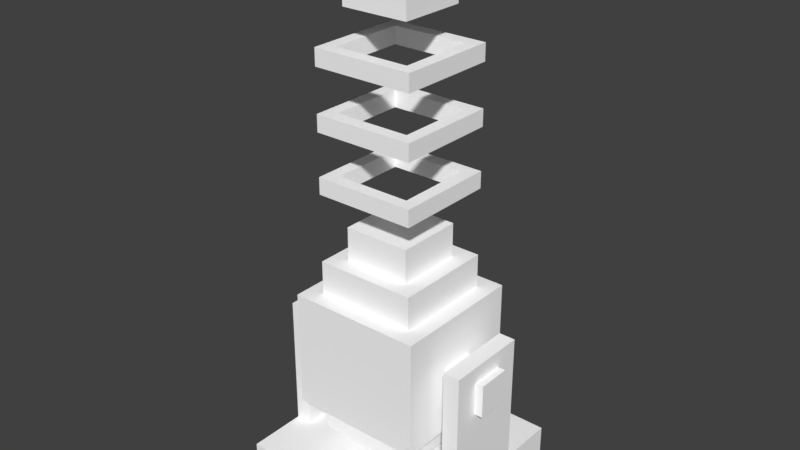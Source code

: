 # Source: bore.blend  (saved by Blender 2.78.0; exported with 4.5.12 LTS)
import bpy
from mathutils import Matrix  # noqa: F401  (used for matrix-valued properties, if any)

bpy.ops.wm.read_factory_settings(use_empty=True)
scene = bpy.context.scene
scene.name = 'Scene'

# ---- collections
col_collection_1 = bpy.data.collections.new('Collection 1'); scene.collection.children.link(col_collection_1)
col_collection_3 = bpy.data.collections.new('Collection 3'); scene.collection.children.link(col_collection_3)

# ---- materials (node trees are filled in below, after node groups)
mat_material = bpy.data.materials.new('Material')
mat_material.alpha_threshold = 0.0
mat_material.use_transparent_shadow = False
mat_material.diffuse_color = (1.0, 1.0, 1.0, 1.0)
mat_material.roughness = 0.5

# ---- material node trees

# ---- world
world_world = bpy.data.worlds.new('World'); scene.world = world_world
world_world.color = (0.05088, 0.05088, 0.05088)
world_world.use_sun_shadow = False
world_world.sun_shadow_jitter_overblur = 0.0
world_world.cycles.sampling_method = 'MANUAL'

# ---- meshes
me_borecore = bpy.data.meshes.new('BoreCore')
me_borecore.from_pydata([(0.25, 0.25, -0.1875), (0.25, -0.25, -0.1875), (-0.25, -0.25, -0.1875), (-0.25, 0.25, -0.1875), (0.25, 0.25, 0.25), (0.25, -0.25, 0.25), (-0.25, -0.25, 0.25), (-0.25, 0.25, 0.25), (-0.125, 0.125, 0.375), (-0.125, -0.125, 0.375), (0.125, -0.125, 0.375), (0.125, 0.125, 0.375), (-0.125, 0.125, 0.5), (-0.125, -0.125, 0.5), (0.125, -0.125, 0.5), (0.125, 0.125, 0.5), (0.1875, 0.1875, -0.1875), (0.1875, -0.1875, -0.1875), (-0.1875, 0.1875, -0.1875), (-0.1875, -0.1875, -0.1875), (0.1875, 0.1875, -0.3125), (0.1875, -0.1875, -0.3125), (-0.1875, 0.1875, -0.3125), (-0.1875, -0.1875, -0.3125), (-0.1875, 0.1875, 0.375), (-0.1875, -0.1875, 0.375), (0.1875, -0.1875, 0.375), (0.1875, 0.1875, 0.375), (-0.1875, 0.1875, 0.25), (-0.1875, -0.1875, 0.25), (0.1875, -0.1875, 0.25), (0.1875, 0.1875, 0.25)], [], [(0, 4, 5, 1), (1, 5, 6, 2), (2, 6, 7, 3), (4, 0, 3, 7), (4, 7, 6, 5), (8, 9, 13, 12), (10, 11, 15, 14), (9, 10, 14, 13), (11, 8, 12, 15), (13, 14, 15, 12), (17, 19, 23, 21), (0, 1, 2, 3), (20, 21, 23, 22), (16, 17, 21, 20), (19, 18, 22, 23), (18, 16, 20, 22), (25, 26, 27, 24), (24, 27, 31, 28), (27, 26, 30, 31), (26, 25, 29, 30), (25, 24, 28, 29)])
_uv = me_borecore.uv_layers.new(name='UVMap')
_uv.uv.foreach_set('vector', [0.875, 0.7812, 0.6562, 0.7812, 0.6562, 0.5625, 0.875, 0.5625, 0.6562, 0.3438, 0.6562, 0.5625, 0.4375, 0.5625, 0.4375, 0.3438, 0.2188, 0.5625, 0.4375, 0.5625, 0.4375, 0.7812, 0.2188, 0.7812, 0.6562, 0.7812, 0.6562, 1.0, 0.4375, 1.0, 0.4375, 0.7812, 0.6562, 0.7812, 0.4375, 0.7812, 0.4375, 0.5625, 0.6562, 0.5625, 0.0, 0.5, 0.0, 0.375, 0.0625, 0.375, 0.0625, 0.5, 0.25, 0.375, 0.25, 0.5, 0.1875, 0.5, 0.1875, 0.375, 0.0625, 0.3125, 0.1875, 0.3125, 0.1875, 0.375, 0.0625, 0.375, 0.1875, 0.5625, 0.0625, 0.5625, 0.0625, 0.5, 0.1875, 0.5, 0.0625, 0.375, 0.1875, 0.375, 0.1875, 0.5, 0.0625, 0.5, 0.75, 0.0, 0.9375, 0.0, 0.9375, 0.0625, 0.75, 0.0625, 0.0, 0.7812, 0.0, 0.5625, 0.2188, 0.5625, 0.2188, 0.7812, 0.75, 0.25, 0.75, 0.0625, 0.9375, 0.0625, 0.9375, 0.25, 0.6875, 0.25, 0.6875, 0.0625, 0.75, 0.0625, 0.75, 0.25, 1.0, 0.0625, 1.0, 0.25, 0.9375, 0.25, 0.9375, 0.0625, 0.9375, 0.3125, 0.75, 0.3125, 0.75, 0.25, 0.9375, 0.25, 0.0625, 0.0625, 0.25, 0.0625, 0.25, 0.25, 0.0625, 0.25, 0.0625, 0.25, 0.25, 0.25, 0.25, 0.3125, 0.0625, 0.3125, 0.25, 0.25, 0.25, 0.0625, 0.3125, 0.0625, 0.3125, 0.25, 0.25, 0.0625, 0.0625, 0.0625, 0.0625, 0.0, 0.25, 0.0, 0.0625, 0.0625, 0.0625, 0.25, 0.0, 0.25, 0.0, 0.0625])
me_borecore.materials.append(mat_material)
me_borecore.use_remesh_preserve_volume = False
me_borecore.use_remesh_preserve_attributes = False
me_borecore.use_mirror_vertex_groups = False
me_borecore.update()
me_focuscrystal = bpy.data.meshes.new('FocusCrystal')
me_focuscrystal.from_pydata([(0.125, 0.125, -0.125), (0.125, -0.125, -0.125), (-0.125, -0.125, -0.125), (-0.125, 0.125, -0.125), (0.125, 0.125, 0.125), (0.125, -0.125, 0.125), (-0.125, -0.125, 0.125), (-0.125, 0.125, 0.125)], [], [(2, 1, 5, 6), (4, 7, 6, 5), (1, 0, 4, 5), (3, 2, 6, 7), (0, 3, 7, 4), (0, 1, 2, 3)])
_uv = me_focuscrystal.uv_layers.new(name='UVMap')
_uv.uv.foreach_set('vector', [8.665e-05, 0.75, 8.659e-05, 0.5, 0.25, 0.5, 0.25, 0.75, 0.5, 0.5, 0.5, 0.75, 0.25, 0.75, 0.25, 0.5, 0.25, 0.25, 0.5, 0.25, 0.5, 0.5, 0.25, 0.5, 0.5, 0.9999, 0.25, 0.9999, 0.25, 0.75, 0.5, 0.75, 0.75, 0.5, 0.75, 0.75, 0.5, 0.75, 0.5, 0.5, 0.5, 0.25, 0.25, 0.25, 0.25, 8.674e-05, 0.5, 8.659e-05])
me_focuscrystal.materials.append(mat_material)
me_focuscrystal.use_remesh_preserve_volume = False
me_focuscrystal.use_remesh_preserve_attributes = False
me_focuscrystal.use_mirror_vertex_groups = False
me_focuscrystal.update()
me_borebase = bpy.data.meshes.new('BoreBase')
me_borebase.from_pydata([(-0.8175, -0.125, 0.875), (-0.8175, -0.125, 1.125), (-0.8175, 0.125, 0.875), (-0.8175, 0.125, 1.125), (0.8075, -0.125, 0.875), (0.8075, -0.125, 1.125), (0.8075, 0.125, 0.875), (0.8075, 0.125, 1.125), (0.7475, -0.7475, 0.0), (0.7475, 0.7475, 0.0), (0.7475, -0.7475, 0.25), (0.7475, 0.7475, 0.25), (-0.7475, -0.7475, 0.0), (-0.7475, 0.7475, 0.0), (-0.7475, -0.7475, 0.25), (-0.7475, 0.7475, 0.25), (-0.6225, 0.3125, 0.25), (-0.6225, -0.3125, 0.25), (0.6225, -0.3125, 0.25), (0.6225, 0.3125, 0.25), (0.7475, -0.3125, 0.25), (0.7475, 0.3125, 0.25), (-0.7475, 0.3125, 0.25), (-0.7475, -0.3125, 0.25), (0.6225, -0.3125, 1.25), (0.6225, 0.3125, 1.25), (0.7475, -0.3125, 1.25), (0.7475, 0.3125, 1.25), (-0.6225, 0.3125, 1.25), (-0.6225, -0.3125, 1.25), (-0.7475, 0.3125, 1.25), (-0.7475, -0.3125, 1.25)], [], [(0, 1, 3, 2), (2, 3, 7, 6), (6, 7, 5, 4), (4, 5, 1, 0), (2, 6, 4, 0), (7, 3, 1, 5), (15, 11, 9, 13), (10, 14, 12, 8), (31, 29, 28, 30), (15, 13, 12, 14), (9, 8, 12, 13), (27, 25, 24, 26), (8, 9, 11, 10), (15, 14, 10, 11), (18, 24, 25, 19), (21, 19, 25, 27), (20, 21, 27, 26), (18, 20, 26, 24), (16, 28, 29, 17), (16, 22, 30, 28), (22, 23, 31, 30), (23, 17, 29, 31)])
_uv = me_borebase.uv_layers.new(name='UVMap')
_uv.uv.foreach_set('vector', [0.4688, 0.375, 0.4688, 0.3125, 0.5312, 0.3125, 0.5312, 0.375, 0.5312, 0.375, 0.5312, 0.3125, 0.9375, 0.3125, 0.9375, 0.375, 0.9375, 0.375, 0.9375, 0.3125, 1.0, 0.3125, 1.0, 0.375, 0.9375, 0.4375, 0.9375, 0.5, 0.5312, 0.5, 0.5312, 0.4375, 0.5312, 0.375, 0.9375, 0.375, 0.9375, 0.4375, 0.5312, 0.4375, 0.9375, 0.5625, 0.5312, 0.5625, 0.5312, 0.5, 0.9375, 0.5, 0.375, 0.9375, 0.375, 0.5625, 0.4375, 0.5625, 0.4375, 0.9375, 0.875, 0.5625, 0.875, 0.9375, 0.8125, 0.9375, 0.8125, 0.5625, 0.8125, 0.25, 0.8125, 0.2812, 0.6562, 0.2812, 0.6562, 0.25, 0.375, 0.9375, 0.375, 1.0, 0.0, 1.0, 0.0, 0.9375, 0.4375, 0.5625, 0.8125, 0.5625, 0.8125, 0.9375, 0.4375, 0.9375, 0.3438, 0.25, 0.3438, 0.2812, 0.1875, 0.2812, 0.1875, 0.25, 0.0, 0.5, 0.375, 0.5, 0.375, 0.5625, 0.0, 0.5625, 0.375, 0.9375, 0.0, 0.9375, 0.0, 0.5625, 0.375, 0.5625, 0.1562, 0.0, 0.1562, 0.25, 0.0, 0.25, 0.0, 0.0, 0.3438, 0.0, 0.375, 0.0, 0.375, 0.25, 0.3438, 0.25, 0.1875, 0.0, 0.3438, 0.0, 0.3438, 0.25, 0.1875, 0.25, 0.1562, 0.0, 0.1875, 0.0, 0.1875, 0.25, 0.1562, 0.25, 1.0, 0.0, 1.0, 0.25, 0.8438, 0.25, 0.8438, 0.0, 0.625, 0.0, 0.6562, 0.0, 0.6562, 0.25, 0.625, 0.25, 0.6562, 0.0, 0.8125, 0.0, 0.8125, 0.25, 0.6562, 0.25, 0.8125, 0.0, 0.8438, 0.0, 0.8438, 0.25, 0.8125, 0.25])
me_borebase.materials.append(mat_material)
me_borebase.use_remesh_preserve_volume = False
me_borebase.use_remesh_preserve_attributes = False
me_borebase.use_mirror_vertex_groups = False
me_borebase.update()
me_ringcenter = bpy.data.meshes.new('RingCenter')
me_ringcenter.from_pydata([(-0.125, -0.125, -0.03125), (0.125, -0.125, -0.03125), (-0.125, 0.125, -0.03125), (0.125, 0.125, -0.03125), (-0.125, -0.125, 0.03125), (0.125, -0.125, 0.03125), (-0.125, 0.125, 0.03125), (0.125, 0.125, 0.03125), (-0.09375, -0.09375, 0.03125), (0.09375, -0.09375, 0.03125), (-0.09375, 0.09375, 0.03125), (0.09375, 0.09375, 0.03125), (-0.09375, -0.09375, -0.03125), (0.09375, -0.09375, -0.03125), (-0.09375, 0.09375, -0.03125), (0.09375, 0.09375, -0.03125)], [], [(3, 7, 5, 1), (4, 5, 9, 8), (0, 4, 6, 2), (3, 2, 6, 7), (0, 1, 5, 4), (5, 7, 11, 9), (6, 4, 8, 10), (7, 6, 10, 11), (1, 0, 12, 13), (3, 1, 13, 15), (2, 3, 15, 14), (0, 2, 14, 12), (8, 12, 14, 10), (11, 15, 13, 9), (10, 14, 15, 11), (9, 13, 12, 8)])
_uv = me_ringcenter.uv_layers.new(name='UVMap')
_uv.uv.foreach_set('vector', [0.5, 0.9375, 0.4375, 0.9375, 0.4375, 0.5625, 0.5, 0.5625, 0.0625, 0.5625, 0.4375, 0.5625, 0.375, 0.625, 0.125, 0.625, 0.0, 0.5625, 0.0625, 0.5625, 0.0625, 0.9375, 0.0, 0.9375, 0.4375, 1.0, 0.0625, 1.0, 0.0625, 0.9375, 0.4375, 0.9375, 0.0625, 0.5, 0.4375, 0.5, 0.4375, 0.5625, 0.0625, 0.5625, 0.4375, 0.5625, 0.4375, 0.9375, 0.375, 0.875, 0.375, 0.625, 0.0625, 0.9375, 0.0625, 0.5625, 0.125, 0.625, 0.125, 0.875, 0.4375, 0.9375, 0.0625, 0.9375, 0.125, 0.875, 0.375, 0.875, 0.875, 0.9375, 0.5, 0.9375, 0.5625, 0.875, 0.8125, 0.875, 0.875, 0.5625, 0.875, 0.9375, 0.8125, 0.875, 0.8125, 0.625, 0.5, 0.5625, 0.875, 0.5625, 0.8125, 0.625, 0.5625, 0.625, 0.5, 0.9375, 0.5, 0.5625, 0.5625, 0.625, 0.5625, 0.875, 0.0, 0.4375, 0.0, 0.375, 0.25, 0.375, 0.25, 0.4375, 0.5, 0.4375, 0.5, 0.5, 0.25, 0.5, 0.25, 0.4375, 0.25, 0.4375, 0.25, 0.375, 0.5, 0.375, 0.5, 0.4375, 0.25, 0.4375, 0.25, 0.5, 0.0, 0.5, 0.0, 0.4375])
me_ringcenter.materials.append(mat_material)
me_ringcenter.use_remesh_preserve_volume = False
me_ringcenter.use_remesh_preserve_attributes = False
me_ringcenter.use_mirror_vertex_groups = False
me_ringcenter.update()
me_ringback = bpy.data.meshes.new('RingBack')
me_ringback.from_pydata([(-0.125, -0.125, -0.03125), (0.125, -0.125, -0.03125), (-0.125, 0.125, -0.03125), (0.125, 0.125, -0.03125), (-0.125, -0.125, 0.03125), (0.125, -0.125, 0.03125), (-0.125, 0.125, 0.03125), (0.125, 0.125, 0.03125), (-0.09375, -0.09375, 0.03125), (0.09375, -0.09375, 0.03125), (-0.09375, 0.09375, 0.03125), (0.09375, 0.09375, 0.03125), (-0.09375, -0.09375, -0.03125), (0.09375, -0.09375, -0.03125), (-0.09375, 0.09375, -0.03125), (0.09375, 0.09375, -0.03125)], [], [(3, 7, 5, 1), (4, 5, 9, 8), (0, 4, 6, 2), (3, 2, 6, 7), (0, 1, 5, 4), (5, 7, 11, 9), (6, 4, 8, 10), (7, 6, 10, 11), (1, 0, 12, 13), (3, 1, 13, 15), (2, 3, 15, 14), (0, 2, 14, 12), (8, 12, 14, 10), (11, 15, 13, 9), (10, 14, 15, 11), (9, 13, 12, 8)])
_uv = me_ringback.uv_layers.new(name='UVMap')
_uv.uv.foreach_set('vector', [0.5, 0.9375, 0.4375, 0.9375, 0.4375, 0.5625, 0.5, 0.5625, 0.0625, 0.5625, 0.4375, 0.5625, 0.375, 0.625, 0.125, 0.625, 0.0, 0.5625, 0.0625, 0.5625, 0.0625, 0.9375, 0.0, 0.9375, 0.4375, 1.0, 0.0625, 1.0, 0.0625, 0.9375, 0.4375, 0.9375, 0.0625, 0.5, 0.4375, 0.5, 0.4375, 0.5625, 0.0625, 0.5625, 0.4375, 0.5625, 0.4375, 0.9375, 0.375, 0.875, 0.375, 0.625, 0.0625, 0.9375, 0.0625, 0.5625, 0.125, 0.625, 0.125, 0.875, 0.4375, 0.9375, 0.0625, 0.9375, 0.125, 0.875, 0.375, 0.875, 0.875, 0.9375, 0.5, 0.9375, 0.5625, 0.875, 0.8125, 0.875, 0.875, 0.5625, 0.875, 0.9375, 0.8125, 0.875, 0.8125, 0.625, 0.5, 0.5625, 0.875, 0.5625, 0.8125, 0.625, 0.5625, 0.625, 0.5, 0.9375, 0.5, 0.5625, 0.5625, 0.625, 0.5625, 0.875, 0.0, 0.4375, 0.0, 0.375, 0.25, 0.375, 0.25, 0.4375, 0.5, 0.4375, 0.5, 0.5, 0.25, 0.5, 0.25, 0.4375, 0.25, 0.4375, 0.25, 0.375, 0.5, 0.375, 0.5, 0.4375, 0.25, 0.4375, 0.25, 0.5, 0.0, 0.5, 0.0, 0.4375])
me_ringback.materials.append(mat_material)
me_ringback.use_remesh_preserve_volume = False
me_ringback.use_remesh_preserve_attributes = False
me_ringback.use_mirror_vertex_groups = False
me_ringback.update()
me_ringfront = bpy.data.meshes.new('RingFront')
me_ringfront.from_pydata([(-0.125, -0.125, -0.03125), (0.125, -0.125, -0.03125), (-0.125, 0.125, -0.03125), (0.125, 0.125, -0.03125), (-0.125, -0.125, 0.03125), (0.125, -0.125, 0.03125), (-0.125, 0.125, 0.03125), (0.125, 0.125, 0.03125), (-0.09375, -0.09375, 0.03125), (0.09375, -0.09375, 0.03125), (-0.09375, 0.09375, 0.03125), (0.09375, 0.09375, 0.03125), (-0.09375, -0.09375, -0.03125), (0.09375, -0.09375, -0.03125), (-0.09375, 0.09375, -0.03125), (0.09375, 0.09375, -0.03125)], [], [(3, 7, 5, 1), (4, 5, 9, 8), (0, 4, 6, 2), (3, 2, 6, 7), (0, 1, 5, 4), (5, 7, 11, 9), (6, 4, 8, 10), (7, 6, 10, 11), (1, 0, 12, 13), (3, 1, 13, 15), (2, 3, 15, 14), (0, 2, 14, 12), (8, 12, 14, 10), (11, 15, 13, 9), (10, 14, 15, 11), (9, 13, 12, 8)])
_uv = me_ringfront.uv_layers.new(name='UVMap')
_uv.uv.foreach_set('vector', [0.5, 0.9375, 0.4375, 0.9375, 0.4375, 0.5625, 0.5, 0.5625, 0.0625, 0.5625, 0.4375, 0.5625, 0.375, 0.625, 0.125, 0.625, 0.0, 0.5625, 0.0625, 0.5625, 0.0625, 0.9375, 0.0, 0.9375, 0.4375, 1.0, 0.0625, 1.0, 0.0625, 0.9375, 0.4375, 0.9375, 0.0625, 0.5, 0.4375, 0.5, 0.4375, 0.5625, 0.0625, 0.5625, 0.4375, 0.5625, 0.4375, 0.9375, 0.375, 0.875, 0.375, 0.625, 0.0625, 0.9375, 0.0625, 0.5625, 0.125, 0.625, 0.125, 0.875, 0.4375, 0.9375, 0.0625, 0.9375, 0.125, 0.875, 0.375, 0.875, 0.875, 0.9375, 0.5, 0.9375, 0.5625, 0.875, 0.8125, 0.875, 0.875, 0.5625, 0.875, 0.9375, 0.8125, 0.875, 0.8125, 0.625, 0.5, 0.5625, 0.875, 0.5625, 0.8125, 0.625, 0.5625, 0.625, 0.5, 0.9375, 0.5, 0.5625, 0.5625, 0.625, 0.5625, 0.875, 0.0, 0.4375, 0.0, 0.375, 0.25, 0.375, 0.25, 0.4375, 0.5, 0.4375, 0.5, 0.5, 0.25, 0.5, 0.25, 0.4375, 0.25, 0.4375, 0.25, 0.375, 0.5, 0.375, 0.5, 0.4375, 0.25, 0.4375, 0.25, 0.5, 0.0, 0.5, 0.0, 0.4375])
me_ringfront.materials.append(mat_material)
me_ringfront.use_remesh_preserve_volume = False
me_ringfront.use_remesh_preserve_attributes = False
me_ringfront.use_mirror_vertex_groups = False
me_ringfront.update()

# ---- objects
ob_borecore = bpy.data.objects.new('BoreCore', me_borecore)
ob_focuscrystal = bpy.data.objects.new('FocusCrystal', me_focuscrystal)
ob_borebase = bpy.data.objects.new('BoreBase', me_borebase)
ob_ringcenter = bpy.data.objects.new('RingCenter', me_ringcenter)
ob_ringback = bpy.data.objects.new('RingBack', me_ringback)
ob_ringfront = bpy.data.objects.new('RingFront', me_ringfront)

# ---- transforms, parenting, visibility, modifiers, constraints
ob_borecore.parent = ob_borebase
ob_borecore.matrix_parent_inverse = Matrix(((2.0, 0.0, 0.0, 0.0), (0.0, 2.0, 0.0, 0.0), (0.0, 0.0, 2.0, 0.0), (0.0, 0.0, 0.0, 1.0)))
ob_borecore.location = (-1.49e-08, -5.96e-08, 0.5)
ob_borecore.lock_rotations_4d = False
ob_borecore.empty_display_type = 'ARROWS'
ob_borecore.lineart.crease_threshold = 0.0
ob_focuscrystal.parent = ob_borecore
ob_focuscrystal.matrix_parent_inverse = Matrix(((1.0, 0.0, 0.0, 1.49e-08), (0.0, 1.0, 0.0, 5.96e-08), (0.0, 0.0, 1.0, -0.5), (0.0, 0.0, 0.0, 1.0)))
ob_focuscrystal.location = (0.0, 0.0, 1.875)
ob_focuscrystal.lock_rotations_4d = False
ob_focuscrystal.empty_display_type = 'ARROWS'
ob_focuscrystal.lineart.crease_threshold = 0.0
ob_borebase.location = (0.5, -0.5, 0.0)
ob_borebase.scale = (0.5, 0.5, 0.5)
ob_borebase.lineart.crease_threshold = 0.0
ob_ringcenter.parent = ob_borecore
ob_ringcenter.matrix_parent_inverse = Matrix(((1.0, 0.0, 0.0, 1.49e-08), (0.0, 1.0, 0.0, 5.96e-08), (0.0, 0.0, 1.0, -0.5), (0.0, 0.0, 0.0, 1.0)))
ob_ringcenter.location = (0.0, 2.98e-08, 1.375)
ob_ringcenter.scale = (1.5, 1.5, 1.0)
ob_ringcenter.lineart.crease_threshold = 0.0
ob_ringback.parent = ob_borecore
ob_ringback.matrix_parent_inverse = Matrix(((1.0, 0.0, 0.0, 1.49e-08), (0.0, 1.0, 0.0, 5.96e-08), (0.0, 0.0, 1.0, -0.5), (0.0, 0.0, 0.0, 1.0)))
ob_ringback.location = (0.0, 2.98e-08, 1.156)
ob_ringback.scale = (1.5, 1.5, 1.0)
ob_ringback.lineart.crease_threshold = 0.0
ob_ringfront.parent = ob_borecore
ob_ringfront.matrix_parent_inverse = Matrix(((1.0, 0.0, 0.0, 1.49e-08), (0.0, 1.0, 0.0, 5.96e-08), (0.0, 0.0, 1.0, -0.5), (0.0, 0.0, 0.0, 1.0)))
ob_ringfront.location = (0.0, 2.98e-08, 1.594)
ob_ringfront.scale = (1.5, 1.5, 1.0)
ob_ringfront.lineart.crease_threshold = 0.0

# ---- collection membership
col_collection_1.objects.link(ob_borecore)
col_collection_1.objects.link(ob_focuscrystal)
col_collection_3.objects.link(ob_borebase)
col_collection_3.objects.link(ob_ringcenter)
col_collection_3.objects.link(ob_ringback)
col_collection_3.objects.link(ob_ringfront)

# ---- scene / render settings (as saved in the file)
scene.frame_start = 1; scene.frame_end = 250; scene.frame_set(0)
scene.render.engine = 'BLENDER_EEVEE_NEXT'
scene.render.resolution_percentage = 50
scene.render.dither_intensity = 0.0
scene.cycles.use_denoising = False
scene.cycles.samples = 128
scene.cycles.sampling_pattern = 'TABULATED_SOBOL'
scene.cycles.light_sampling_threshold = 0.0
scene.cycles.use_adaptive_sampling = False
scene.cycles.use_light_tree = False
scene.cycles.blur_glossy = 0.0
scene.cycles.sample_clamp_indirect = 0.0
scene.view_settings.view_transform = 'Standard'
bpy.context.view_layer.update()

# ---- added for rendering (the .blend has no active camera and no usable light): camera, sun
cam_auto = bpy.data.cameras.new('AutoCamera')
cam_auto.lens = 50.0
cam_auto.sensor_width = 36.0
cam_auto.clip_end = 1000.0
ob_auto_camera = bpy.data.objects.new('AutoCamera', cam_auto)
scene.collection.objects.link(ob_auto_camera)
ob_auto_camera.location = (2.61117, -3.0364, 2.69094)
ob_auto_camera.rotation_euler = (1.09748, -7.21219e-08, 0.694738)
scene.camera = ob_auto_camera
light_auto_sun = bpy.data.lights.new('AutoSun', 'SUN')
light_auto_sun.energy = 3.0
light_auto_sun.angle = 0.0523599
ob_auto_sun = bpy.data.objects.new('AutoSun', light_auto_sun)
scene.collection.objects.link(ob_auto_sun)
ob_auto_sun.rotation_euler = (0.872665, 0.174533, 0.523599)
bpy.context.view_layer.update()
